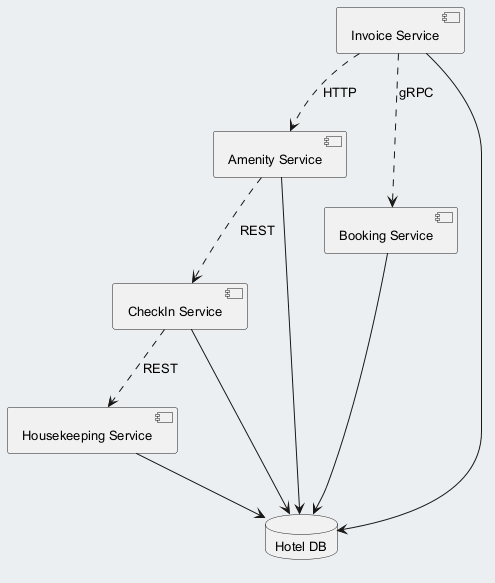

The diagram above was rendered by PlantUML. Its source (embedded in the PNG):
@startuml
skinparam backgroundColor #ECEFF1
skinparam classBackgroundColor #FFFFFF
skinparam classBorderColor #455A64
skinparam defaultFontSize 13
component "Housekeeping Service" as C_HousekeepingService
component "Amenity Service" as C_AmenityService
component "Booking Service" as C_BookingService
component "Invoice Service" as C_InvoiceService
component "CheckIn Service" as C_CheckInService
database "Hotel DB" as DB_hotel
C_HousekeepingService --> DB_hotel
C_AmenityService --> DB_hotel
C_BookingService --> DB_hotel
C_InvoiceService --> DB_hotel
C_CheckInService --> DB_hotel
C_AmenityService ..> C_CheckInService : REST
C_InvoiceService ..> C_AmenityService : HTTP
C_CheckInService ..> C_HousekeepingService : REST
C_InvoiceService ..> C_BookingService : gRPC
@enduml